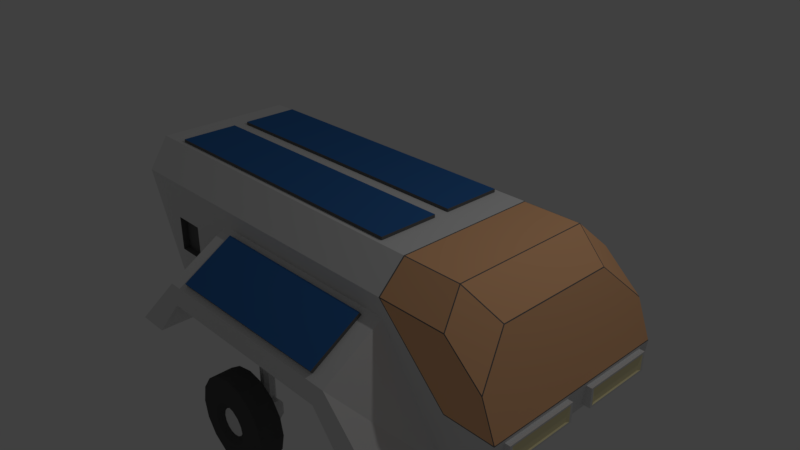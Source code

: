# Source: Rover.blend  (saved by Blender 2.79.0; exported with 4.5.12 LTS)
import bpy
from mathutils import Matrix  # noqa: F401  (used for matrix-valued properties, if any)

bpy.ops.wm.read_factory_settings(use_empty=True)
scene = bpy.context.scene
scene.name = 'Scene'

# ---- collections
col_collection_1 = bpy.data.collections.new('Collection 1'); scene.collection.children.link(col_collection_1)

# ---- materials (node trees are filled in below, after node groups)
mat_material = bpy.data.materials.new('Material')
mat_material.alpha_threshold = 0.0
mat_material.use_transparent_shadow = False
mat_material.roughness = 0.5
mat_material.line_color = (0.0, 0.0, 0.0, 1.0)
mat_material_001 = bpy.data.materials.new('Material.001')
mat_material_001.alpha_threshold = 0.0
mat_material_001.use_transparent_shadow = False
mat_material_001.diffuse_color = (1.0, 0.5432, 0.2789, 1.0)
mat_material_001.roughness = 0.5
mat_material_002 = bpy.data.materials.new('Material.002')
mat_material_002.alpha_threshold = 0.0
mat_material_002.use_transparent_shadow = False
mat_material_002.diffuse_color = (0.1523, 0.1523, 0.1523, 1.0)
mat_material_002.roughness = 0.5
mat_material_003 = bpy.data.materials.new('Material.003')
mat_material_003.alpha_threshold = 0.0
mat_material_003.use_transparent_shadow = False
mat_material_003.diffuse_color = (0.04006, 0.1595, 0.448, 1.0)
mat_material_003.roughness = 0.5
mat_material_004 = bpy.data.materials.new('Material.004')
mat_material_004.alpha_threshold = 0.0
mat_material_004.use_transparent_shadow = False
mat_material_004.diffuse_color = (1.0, 0.904, 0.529, 1.0)
mat_material_004.roughness = 0.5
mat_material_005 = bpy.data.materials.new('Material.005')
mat_material_005.alpha_threshold = 0.0
mat_material_005.use_transparent_shadow = False
mat_material_005.diffuse_color = (0.08353, 0.08353, 0.08353, 1.0)
mat_material_005.roughness = 0.5
mat_material_006 = bpy.data.materials.new('Material.006')
mat_material_006.alpha_threshold = 0.0
mat_material_006.use_transparent_shadow = False
mat_material_006.roughness = 0.5

# ---- material node trees

# ---- world
world_world = bpy.data.worlds.new('World'); scene.world = world_world
world_world.color = (0.05088, 0.05088, 0.05088)
world_world.use_sun_shadow = False
world_world.sun_shadow_jitter_overblur = 0.0
world_world.cycles.sampling_method = 'MANUAL'

# ---- cameras
cam_camera = bpy.data.cameras.new('Camera')
cam_camera.clip_end = 100.0
cam_camera.lens = 35.0
cam_camera.sensor_width = 32.0
cam_camera.sensor_height = 18.0
cam_camera.ortho_scale = 7.314
cam_camera.dof.focus_distance = 0.0
cam_camera.dof.aperture_fstop = 128.0

# ---- lights
light_lamp = bpy.data.lights.new('Lamp', 'POINT')
light_lamp.transmission_factor = 0.0
light_lamp.cutoff_distance = 30.0
light_lamp.energy = 100.0
light_lamp.shadow_buffer_clip_start = 1.001
light_lamp.shadow_soft_size = 0.1
light_lamp.shadow_maximum_resolution = 0.006
light_lamp.use_absolute_resolution = True

# ---- meshes
me_cube_004 = bpy.data.meshes.new('Cube.004')
me_cube_004.from_pydata([(0.0, -1.193, 0.0), (-0.7918, -0.7933, 1.814), (-0.6175, -1.193, 1.415), (-0.7228, -0.1588, 1.605), (-0.08337, -0.1204, 0.1911), (-0.7252, -0.1204, 1.662), (-0.05318, -1.193, -0.0232), (-0.845, -0.7933, 1.791), (-0.6707, -1.193, 1.392), (-0.08337, -1.087, 0.1911), (-0.7252, -0.7635, 1.662), (-0.5839, -1.087, 1.338), (-0.7918, 0.0, 1.814), (-0.845, 0.0, 1.791), (0.0, 0.0, 0.0), (-0.05318, 0.0, -0.0232), (-0.1289, -0.1588, 0.2438), (-0.1289, -1.054, 0.2438), (-0.7228, -0.7539, 1.605), (-0.5921, -1.054, 1.305), (-0.7228, -1.1, 1.309), (-0.8755, -0.7499, 1.659), (-0.1818, -1.1, 0.06944), (-0.8755, 0.0, 1.659), (-0.1818, 0.0, 0.06944)], [], [(14, 12, 5, 4), (7, 13, 23, 21), (16, 3, 18, 19, 17), (1, 2, 11, 10), (2, 8, 6, 0), (12, 13, 7, 1), (12, 1, 10, 5), (1, 7, 8, 2), (0, 14, 4, 9), (0, 6, 15, 14), (2, 0, 9, 11), (9, 4, 16, 17), (4, 5, 3, 16), (10, 11, 19, 18), (5, 10, 18, 3), (11, 9, 17, 19), (23, 24, 22, 20, 21), (8, 7, 21, 20), (13, 15, 24, 23), (15, 6, 22, 24), (6, 8, 20, 22)])
me_cube_004.polygons.foreach_set('material_index', [0, 0, 0, 0, 2, 2, 0, 2, 0, 2, 0, 0, 0, 0, 0, 0, 0, 0, 0, 0, 0])
me_cube_004.materials.append(mat_material)
me_cube_004.materials.append(mat_material_001)
me_cube_004.materials.append(mat_material_002)
me_cube_004.materials.append(mat_material_003)
me_cube_004.materials.append(mat_material_004)
me_cube_004.use_remesh_preserve_volume = False
me_cube_004.use_remesh_preserve_attributes = False
me_cube_004.use_mirror_vertex_groups = False
me_cube_004.update()
me_cylinder_002 = bpy.data.meshes.new('Cylinder.002')
me_cylinder_002.from_pydata([(3.735e-08, 0.1542, 0.5906), (3.735e-08, -0.1542, 0.5906), (0.226, 0.1542, 0.5457), (0.226, -0.1542, 0.5457), (0.4176, 0.1542, 0.4176), (0.4176, -0.1542, 0.4176), (0.5457, 0.1542, 0.226), (0.5457, -0.1542, 0.226), (0.5906, 0.1542, 3.602e-09), (0.5906, -0.1542, -6.681e-08), (0.5457, 0.1542, -0.226), (0.5457, -0.1542, -0.226), (0.4176, 0.1542, -0.4176), (0.4176, -0.1542, -0.4176), (0.226, 0.1542, -0.5457), (0.226, -0.1542, -0.5457), (1.265e-07, 0.1542, -0.5906), (1.265e-07, -0.1542, -0.5906), (-0.226, 0.1542, -0.5457), (-0.226, -0.1542, -0.5457), (-0.4176, 0.1542, -0.4176), (-0.4176, -0.1542, -0.4176), (-0.5457, 0.1542, -0.226), (-0.5457, -0.1542, -0.226), (-0.5906, 0.1542, 7.401e-08), (-0.5906, -0.1542, 3.602e-09), (-0.5457, 0.1542, 0.226), (-0.5457, -0.1542, 0.226), (-0.4176, 0.1542, 0.4176), (-0.4176, -0.1542, 0.4176), (-0.226, 0.1542, 0.5457), (-0.226, -0.1542, 0.5457), (5.731e-08, 0.1907, 0.4402), (0.1684, 0.1907, 0.4067), (0.1684, -0.1907, 0.4067), (5.287e-08, -0.1907, 0.4402), (0.3112, 0.1907, 0.3112), (0.3112, -0.1907, 0.3112), (0.4067, 0.1907, 0.1684), (0.4067, -0.1907, 0.1684), (0.4402, 0.1907, 3.734e-08), (0.4402, -0.1907, -5.658e-08), (0.4067, 0.1907, -0.1684), (0.4067, -0.1907, -0.1684), (0.3112, 0.1907, -0.3112), (0.3112, -0.1907, -0.3112), (0.1684, 0.1907, -0.4067), (0.1684, -0.1907, -0.4067), (1.238e-07, 0.1907, -0.4402), (1.193e-07, -0.1907, -0.4402), (-0.1684, 0.1907, -0.4067), (-0.1684, -0.1907, -0.4067), (-0.3112, 0.1907, -0.3112), (-0.3112, -0.1907, -0.3112), (-0.4067, 0.1907, -0.1684), (-0.4067, -0.1907, -0.1684), (-0.4402, 0.1907, 8.981e-08), (-0.4402, -0.1907, -4.108e-09), (-0.4067, 0.1907, 0.1684), (-0.4067, -0.1907, 0.1684), (-0.3112, 0.1907, 0.3112), (-0.3112, -0.1907, 0.3112), (-0.1684, 0.1907, 0.4067), (-0.1684, -0.1907, 0.4067), (6.734e-08, 0.1907, 0.2676), (0.1024, 0.1907, 0.2472), (0.1024, -0.1907, 0.2472), (7.158e-08, -0.1907, 0.2676), (0.1892, 0.1907, 0.1892), (0.1892, -0.1907, 0.1892), (0.2472, 0.1907, 0.1024), (0.2472, -0.1907, 0.1024), (0.2676, 0.1907, 5.337e-08), (0.2676, -0.1907, -2.855e-08), (0.2472, 0.1907, -0.1024), (0.2472, -0.1907, -0.1024), (0.1892, 0.1907, -0.1892), (0.1892, -0.1907, -0.1892), (0.1024, 0.1907, -0.2472), (0.1024, -0.1907, -0.2472), (1.077e-07, 0.1907, -0.2676), (1.12e-07, -0.1907, -0.2676), (-0.1024, 0.1907, -0.2472), (-0.1024, -0.1907, -0.2472), (-0.1892, 0.1907, -0.1892), (-0.1892, -0.1907, -0.1892), (-0.2472, 0.1907, -0.1024), (-0.2472, -0.1907, -0.1024), (-0.2676, 0.1907, 8.527e-08), (-0.2676, -0.1907, 3.346e-09), (-0.2472, 0.1907, 0.1024), (-0.2472, -0.1907, 0.1024), (-0.1892, 0.1907, 0.1892), (-0.1892, -0.1907, 0.1892), (-0.1024, 0.1907, 0.2472), (-0.1024, -0.1907, 0.2472), (7.536e-08, 0.1298, 0.1821), (0.06968, 0.1298, 0.1682), (0.06968, -0.1298, 0.1682), (7.824e-08, -0.1298, 0.1821), (0.1287, 0.1298, 0.1287), (0.1287, -0.1298, 0.1287), (0.1682, 0.1298, 0.06968), (0.1682, -0.1298, 0.06968), (0.1821, 0.1298, 5.15e-08), (0.1821, -0.1298, -4.251e-09), (0.1682, 0.1298, -0.06968), (0.1682, -0.1298, -0.06968), (0.1287, 0.1298, -0.1287), (0.1287, -0.1298, -0.1287), (0.06968, 0.1298, -0.1682), (0.06968, -0.1298, -0.1682), (1.029e-07, 0.1298, -0.1821), (1.057e-07, -0.1298, -0.1821), (-0.06968, 0.1298, -0.1682), (-0.06968, -0.1298, -0.1682), (-0.1287, 0.1298, -0.1287), (-0.1287, -0.1298, -0.1287), (-0.1682, 0.1298, -0.06968), (-0.1682, -0.1298, -0.06968), (-0.1821, 0.1298, 7.32e-08), (-0.1821, -0.1298, 1.745e-08), (-0.1682, 0.1298, 0.06968), (-0.1682, -0.1298, 0.06968), (-0.1287, 0.1298, 0.1287), (-0.1287, -0.1298, 0.1287), (-0.06968, 0.1298, 0.1682), (-0.06968, -0.1298, 0.1682)], [], [(0, 1, 3, 2), (2, 3, 5, 4), (4, 5, 7, 6), (6, 7, 9, 8), (8, 9, 11, 10), (10, 11, 13, 12), (12, 13, 15, 14), (14, 15, 17, 16), (16, 17, 19, 18), (18, 19, 21, 20), (20, 21, 23, 22), (22, 23, 25, 24), (24, 25, 27, 26), (26, 27, 29, 28), (20, 22, 54, 52), (28, 29, 31, 30), (30, 31, 1, 0), (2, 4, 36, 33), (42, 44, 76, 74), (57, 55, 87, 89), (5, 3, 34, 37), (23, 21, 53, 55), (12, 14, 46, 44), (30, 0, 32, 62), (15, 13, 45, 47), (1, 31, 63, 35), (4, 6, 38, 36), (22, 24, 56, 54), (7, 5, 37, 39), (25, 23, 55, 57), (14, 16, 48, 46), (17, 15, 47, 49), (6, 8, 40, 38), (24, 26, 58, 56), (9, 7, 39, 41), (27, 25, 57, 59), (16, 18, 50, 48), (19, 17, 49, 51), (8, 10, 42, 40), (26, 28, 60, 58), (0, 2, 33, 32), (11, 9, 41, 43), (29, 27, 59, 61), (3, 1, 35, 34), (18, 20, 52, 50), (21, 19, 51, 53), (10, 12, 44, 42), (28, 30, 62, 60), (13, 11, 43, 45), (31, 29, 61, 63), (79, 77, 109, 111), (90, 92, 124, 122), (56, 58, 90, 88), (45, 43, 75, 77), (59, 57, 89, 91), (44, 46, 78, 76), (58, 60, 92, 90), (47, 45, 77, 79), (32, 33, 65, 64), (61, 59, 91, 93), (46, 48, 80, 78), (34, 35, 67, 66), (60, 62, 94, 92), (49, 47, 79, 81), (33, 36, 68, 65), (63, 61, 93, 95), (48, 50, 82, 80), (37, 34, 66, 69), (62, 32, 64, 94), (51, 49, 81, 83), (36, 38, 70, 68), (35, 63, 95, 67), (50, 52, 84, 82), (39, 37, 69, 71), (53, 51, 83, 85), (38, 40, 72, 70), (52, 54, 86, 84), (41, 39, 71, 73), (55, 53, 85, 87), (40, 42, 74, 72), (54, 56, 88, 86), (43, 41, 73, 75), (98, 99, 127, 125, 123, 121, 119, 117, 115, 113, 111, 109, 107, 105, 103, 101), (96, 97, 100, 102, 104, 106, 108, 110, 112, 114, 116, 118, 120, 122, 124, 126), (64, 65, 97, 96), (93, 91, 123, 125), (78, 80, 112, 110), (66, 67, 99, 98), (92, 94, 126, 124), (81, 79, 111, 113), (65, 68, 100, 97), (95, 93, 125, 127), (80, 82, 114, 112), (69, 66, 98, 101), (94, 64, 96, 126), (83, 81, 113, 115), (68, 70, 102, 100), (67, 95, 127, 99), (82, 84, 116, 114), (71, 69, 101, 103), (85, 83, 115, 117), (70, 72, 104, 102), (84, 86, 118, 116), (73, 71, 103, 105), (87, 85, 117, 119), (72, 74, 106, 104), (86, 88, 120, 118), (75, 73, 105, 107), (89, 87, 119, 121), (74, 76, 108, 106), (88, 90, 122, 120), (77, 75, 107, 109), (91, 89, 121, 123), (76, 78, 110, 108)])
me_cylinder_002.polygons.foreach_set('material_index', [0, 0, 0, 0, 0, 0, 0, 0, 0, 0, 0, 0, 0, 0, 0, 0, 0, 0, 0, 0, 0, 0, 0, 0, 0, 0, 0, 0, 0, 0, 0, 0, 0, 0, 0, 0, 0, 0, 0, 0, 0, 0, 0, 0, 0, 0, 0, 0, 0, 0, 0, 0, 0, 0, 0, 0, 0, 0, 0, 0, 0, 0, 0, 0, 0, 0, 0, 0, 0, 0, 0, 0, 0, 0, 0, 0, 0, 0, 0, 0, 0, 0, 1, 1, 0, 0, 0, 0, 0, 0, 0, 0, 0, 0, 0, 0, 0, 0, 0, 0, 0, 0, 0, 0, 0, 0, 0, 0, 0, 0, 0, 0, 0, 0])
me_cylinder_002.materials.append(mat_material_005)
me_cylinder_002.materials.append(mat_material_006)
me_cylinder_002.use_remesh_preserve_volume = False
me_cylinder_002.use_remesh_preserve_attributes = False
me_cylinder_002.use_mirror_vertex_groups = False
me_cylinder_002.update()
me_cube_003 = bpy.data.meshes.new('Cube.003')
me_cube_003.from_pydata([(0.1728, -0.1087, -0.1493), (0.1728, -0.1087, 0.1348), (0.1728, -0.3954, -0.1493), (0.1728, -0.3954, 0.1348), (-0.1728, -0.1087, -0.1493), (-0.1728, -0.1087, 0.1348), (-0.1728, -0.3954, -0.1493), (-0.1728, -0.3954, 0.1348), (0.1728, 0.01213, -0.1493), (-0.0864, -0.1087, -0.1493), (0.0864, -0.1087, -0.1493), (0.1728, 0.01213, 0.1348), (0.0864, -0.1087, 0.1348), (-0.0864, -0.1087, 0.1348), (-0.1728, 0.01213, 0.1348), (-0.1728, 0.01213, -0.1493), (-0.0864, 0.01213, -0.1493), (0.0864, 0.01213, 0.1348), (-0.0864, 0.01213, 0.1348), (0.0864, 0.01213, -0.1493), (0.1728, 0.06855, -0.0864), (0.1728, 0.06855, 0.07195), (-0.1728, 0.06855, 0.07195), (-0.1728, 0.06855, -0.0864), (-0.0864, 0.06855, -0.0864), (0.0864, 0.06855, 0.07195), (-0.0864, 0.06855, 0.07195), (0.0864, 0.06855, -0.0864)], [], [(0, 1, 3, 2), (2, 3, 7, 6), (6, 7, 5, 4), (4, 5, 14, 15), (2, 6, 4, 9, 10, 0), (7, 3, 1, 12, 13, 5), (12, 1, 11, 17), (9, 13, 12, 10), (16, 15, 23, 24), (18, 16, 24, 26), (0, 10, 19, 8), (13, 9, 16, 18), (1, 0, 8, 11), (9, 4, 15, 16), (5, 13, 18, 14), (10, 12, 17, 19), (27, 25, 21, 20), (23, 22, 26, 24), (11, 8, 20, 21), (14, 18, 26, 22), (8, 19, 27, 20), (17, 11, 21, 25), (15, 14, 22, 23), (19, 17, 25, 27)])
me_cube_003.use_remesh_preserve_volume = False
me_cube_003.use_remesh_preserve_attributes = False
me_cube_003.use_mirror_vertex_groups = False
me_cube_003.update()
me_cube_002 = bpy.data.meshes.new('Cube.002')
me_cube_002.from_pydata([(-0.03564, -0.07909, -0.8622), (-0.07909, -0.03564, -0.8622), (-0.07909, -0.03564, 0.07909), (-0.03564, -0.07909, 0.07909), (-0.07909, 0.03564, -0.8622), (-0.03564, 0.07909, -0.8622), (-0.03564, 0.07909, 0.07909), (-0.07909, 0.03564, 0.07909), (0.07909, -0.03564, -0.8622), (0.03564, -0.07909, -0.8622), (0.03564, -0.07909, 0.07909), (0.07909, -0.03564, 0.07909), (0.03564, 0.07909, -0.8622), (0.07909, 0.03564, -0.8622), (0.07909, 0.03564, 0.07909), (0.03564, 0.07909, 0.07909)], [], [(9, 10, 3, 0), (13, 14, 11, 8), (14, 15, 6, 7, 2, 3, 10, 11), (1, 2, 7, 4), (5, 6, 15, 12), (0, 3, 2, 1), (6, 5, 4, 7), (14, 13, 12, 15), (10, 9, 8, 11), (4, 5, 12, 13, 8, 9, 0, 1)])
me_cube_002.use_remesh_preserve_volume = False
me_cube_002.use_remesh_preserve_attributes = False
me_cube_002.use_mirror_vertex_groups = False
me_cube_002.update()
me_cube_001 = bpy.data.meshes.new('Cube.001')
me_cube_001.from_pydata([(-0.1728, -0.02029, -0.1493), (-0.1728, -0.02029, 0.1348), (-0.1728, 0.2664, -0.1493), (-0.1728, 0.2664, 0.1348), (0.1728, -0.02029, -0.1493), (0.1728, -0.02029, 0.1348), (0.1728, 0.2664, -0.1493), (0.1728, 0.2664, 0.1348), (-0.1728, -0.1411, -0.1493), (0.0864, -0.02029, -0.1493), (-0.0864, -0.02029, -0.1493), (-0.1728, -0.1411, 0.1348), (-0.0864, -0.02029, 0.1348), (0.0864, -0.02029, 0.1348), (0.1728, -0.1411, 0.1348), (0.1728, -0.1411, -0.1493), (0.0864, -0.1411, -0.1493), (-0.0864, -0.1411, 0.1348), (0.0864, -0.1411, 0.1348), (-0.0864, -0.1411, -0.1493), (-0.1728, -0.1975, -0.0864), (-0.1728, -0.1975, 0.07195), (0.1728, -0.1975, 0.07195), (0.1728, -0.1975, -0.0864), (0.0864, -0.1975, -0.0864), (-0.0864, -0.1975, 0.07195), (0.0864, -0.1975, 0.07195), (-0.0864, -0.1975, -0.0864)], [], [(0, 1, 3, 2), (2, 3, 7, 6), (6, 7, 5, 4), (4, 5, 14, 15), (2, 6, 4, 9, 10, 0), (7, 3, 1, 12, 13, 5), (12, 1, 11, 17), (9, 13, 12, 10), (16, 15, 23, 24), (18, 16, 24, 26), (0, 10, 19, 8), (13, 9, 16, 18), (1, 0, 8, 11), (9, 4, 15, 16), (5, 13, 18, 14), (10, 12, 17, 19), (27, 25, 21, 20), (23, 22, 26, 24), (11, 8, 20, 21), (14, 18, 26, 22), (8, 19, 27, 20), (17, 11, 21, 25), (15, 14, 22, 23), (19, 17, 25, 27)])
me_cube_001.use_remesh_preserve_volume = False
me_cube_001.use_remesh_preserve_attributes = False
me_cube_001.use_mirror_vertex_groups = False
me_cube_001.update()
me_cube = bpy.data.meshes.new('Cube')
me_cube.from_pydata([(-2.295, -1.338, -1.0), (1.593, -1.188, -0.9037), (1.595, -1.188, 0.4919), (1.596, -0.7759, 0.9037), (-3.011, -1.338, 0.6411), (-3.167, -0.9791, 1.0), (-3.141, -0.9852, 0.9396), (-3.029, -1.244, 0.6825), (3.047, -1.338, -1.0), (3.275, -1.338, -0.6709), (1.596, 2.98e-07, 0.9037), (-3.167, 2.384e-07, 1.0), (-2.295, 4.768e-07, -1.0), (1.593, 4.768e-07, -0.9037), (3.047, 0.0, -1.0), (3.275, -1.192e-07, -0.6709), (2.633, -1.338, -1.0), (-2.123, -1.338, -1.0), (-1.219, -1.338, 0.4123), (1.729, -1.338, 0.4123), (2.633, -2.16, -1.0), (-2.123, -2.16, -1.0), (-1.219, -2.16, -0.09448), (1.729, -2.16, -0.09448), (1.543, -1.49, -0.3839), (-1.159, -1.49, -0.3839), (-1.68, -1.49, -1.0), (2.065, -1.49, -1.0), (2.065, -2.16, -1.0), (-1.68, -2.16, -1.0), (-1.159, -2.16, -0.3839), (1.543, -2.16, -0.3839), (-1.737, -1.338, -1.0), (2.246, -1.338, -1.0), (3.316, -1.331, -0.308), (3.308, -1.338, -0.3076), (3.317, -1.338, -0.321), (3.316, -2.413e-07, -0.308), (3.317, -2.362e-07, -0.321), (2.943, -0.8294, 0.6775), (2.935, -0.8271, 0.6875), (2.936, -0.8392, 0.6827), (2.482, -0.9703, 0.9962), (2.47, -0.9723, 1.0), (2.472, -0.9838, 0.9952), (2.484, -0.9822, 0.9909), (3.126, -1.338, 0.1741), (3.133, -1.331, 0.1756), (3.123, -1.332, 0.19), (2.61, -1.338, 0.6343), (2.617, -1.332, 0.6412), (2.604, -1.333, 0.6458), (2.47, -7.716e-07, 1.0), (2.482, -7.719e-07, 0.9962), (2.935, -6.92e-07, 0.6875), (2.943, -6.882e-07, 0.6775), (1.689, -1.333, 0.6458), (1.673, -1.338, 0.6411), (1.699, -1.338, 0.6343), (1.689, -0.9723, 1.0), (1.673, -0.9791, 1.0), (1.689, -0.9838, 0.9952), (2.635, -1.338, -0.321), (2.641, -1.338, -0.3076), (1.673, -6.289e-07, 1.0), (1.689, -6.318e-07, 1.0), (-2.332, -1.188, -0.9037), (-2.335, -1.193, -0.9068), (-3.127, -0.7933, 0.9076), (-3.121, -0.7759, 0.9037), (-2.941, -1.188, 0.4919), (-2.953, -1.193, 0.5083), (-3.121, 2.98e-07, 0.9037), (-3.127, 2.956e-07, 0.9076), (-2.335, 4.768e-07, -0.9068), (-2.332, 4.768e-07, -0.9037), (-2.364, -1.338, -0.3533), (-2.364, -1.338, 0.136), (-1.919, -1.338, 0.136), (-1.919, -1.338, -0.3533), (-2.364, -1.338, -0.3647), (-2.364, -1.238, -0.3533), (-2.364, -1.238, 0.136), (-1.919, -1.238, 0.136), (-1.919, -1.238, -0.3533), (-2.364, -1.238, -0.3647), (-0.9678, -1.408, 0.3691), (1.478, -1.408, 0.3691), (-0.9678, -2.09, -0.05131), (1.478, -2.09, -0.05131), (-0.9678, -1.433, 0.4101), (1.478, -1.433, 0.4101), (-0.9678, -2.116, -0.01025), (1.478, -2.116, -0.01025), (-2.76, -0.1047, 1.0), (-2.76, -0.9191, 1.0), (1.266, -0.1047, 1.0), (1.266, -0.9191, 1.0), (-2.76, -0.1047, 1.043), (-2.76, -0.9191, 1.043), (1.266, -0.1047, 1.043), (1.266, -0.9191, 1.043), (3.28, -1.172, -0.6276), (3.28, -0.1657, -0.6276), (3.312, -1.172, -0.3643), (3.312, -0.1657, -0.3643), (3.382, -1.172, -0.6276), (3.382, -0.1657, -0.6276), (3.382, -1.172, -0.3643), (3.382, -0.1657, -0.3643), (3.382, -1.136, -0.6057), (3.382, -0.2021, -0.6057), (3.382, -1.136, -0.3862), (3.382, -0.2021, -0.3862), (3.367, -1.088, -0.5946), (3.367, -0.2496, -0.5946), (3.367, -1.088, -0.3974), (3.367, -0.2496, -0.3974), (-1.861, -1.193, -1.159), (-2.014, -1.193, -1.159), (-2.014, 0.0, -1.159), (2.754, -1.193, -1.159), (2.754, 0.0, -1.159), (2.384, -1.193, -1.159), (-1.516, -1.193, -1.159), (2.039, -1.193, -1.159), (1.595, 0.0, 0.6559), (1.593, -0.5989, -0.9037), (1.595, -0.5993, 0.5235), (1.595, -0.4669, 0.6559), (1.768, -0.07136, 0.5736), (1.768, -0.4248, 0.5736), (1.768, -0.5008, 0.4976), (1.767, -0.5007, 0.304), (1.767, -0.07135, 0.304), (1.693, 3.698e-08, -0.9039), (1.701, 8.218e-15, -0.8955), (1.704, -0.007315, 0.6473), (1.695, 0.0, 0.6558), (1.704, 0.0, 0.6473), (1.704, -0.001673, 0.6475), (1.693, -0.5989, -0.9039), (1.701, -0.59, -0.8955), (1.695, -0.5993, 0.5233), (1.703, -0.5904, 0.521), (1.695, -0.4669, 0.6558), (1.704, -0.4641, 0.6473), (1.704, -0.06581, 0.5801), (1.71, -0.07136, 0.5737), (1.71, -0.4248, 0.5737), (1.704, -0.4269, 0.5801), (1.709, -0.5008, 0.4977), (1.703, -0.5071, 0.4993), (1.709, -0.5007, 0.3041), (1.703, -0.5067, 0.2982), (1.709, -0.07135, 0.3041), (1.703, -0.0658, 0.2982), (1.596, 0.0, 0.8833), (1.595, 0.0, 0.6974), (1.596, -0.4456, 0.8833), (1.595, -0.4929, 0.8359), (1.595, -0.4929, 0.7391), (1.595, -0.4512, 0.6974), (1.575, 0.0, 0.8834), (1.575, 0.0, 0.6975), (1.575, -0.4455, 0.8834), (1.575, -0.4929, 0.836), (1.575, -0.4929, 0.7392), (1.575, -0.4512, 0.6975), (1.564, 0.0, 0.8572), (1.564, 0.0, 0.7232), (1.564, -0.4285, 0.8572), (1.564, -0.4626, 0.8231), (1.564, -0.4626, 0.7532), (1.564, -0.4326, 0.7232), (1.564, 0.0, 0.8518), (1.564, 0.0, 0.7285), (1.564, -0.4264, 0.8518), (1.564, -0.4578, 0.8204), (1.564, -0.4578, 0.7561), (1.564, -0.4302, 0.7285), (1.576, 0.0, 0.8518), (1.575, 0.0, 0.7285), (1.575, -0.4264, 0.8518), (1.575, -0.4578, 0.8204), (1.575, -0.4578, 0.7561), (1.575, -0.4302, 0.7285)], [], [(48, 41, 45, 50), (75, 66, 1, 127, 13), (16, 33, 125, 123), (4, 7, 71, 67, 0), (66, 70, 2, 1), (11, 73, 68, 6, 5), (71, 7, 6, 68), (2, 70, 69, 3), (69, 72, 10, 3), (4, 5, 6, 7), (57, 60, 5, 4), (52, 65, 59, 43), (58, 63, 35, 46, 49), (15, 9, 8, 14), (1, 2, 3, 10, 157, 159, 160, 161, 162, 158, 126, 129, 128, 127), (20, 23, 22, 21, 29, 30, 31, 28), (16, 19, 23, 20), (18, 17, 21, 22), (22, 23, 89, 88), (16, 20, 28, 27, 33), (30, 29, 26, 25), (27, 24, 25, 26), (28, 31, 24, 27), (31, 30, 25, 24), (17, 32, 26, 29, 21), (26, 32, 33, 27), (53, 42, 40, 54), (44, 61, 56, 51), (9, 15, 103, 102), (8, 9, 36, 62, 57, 4, 77, 78, 79, 18, 19, 16), (64, 11, 94, 96), (34, 35, 36), (39, 40, 41), (42, 43, 44, 45), (46, 47, 48), (49, 50, 51), (56, 57, 58), (59, 60, 61), (37, 34, 36, 38), (49, 46, 48, 50), (47, 39, 41, 48), (40, 42, 45, 41), (44, 51, 50, 45), (52, 43, 42, 53), (39, 55, 54, 40), (46, 35, 34, 47), (58, 49, 51, 56), (43, 59, 61, 44), (35, 63, 62, 36), (63, 58, 57, 62), (56, 61, 60, 57), (59, 65, 64, 60), (37, 55, 39, 47, 34), (69, 70, 71, 68), (67, 71, 70, 66), (68, 73, 72, 69), (66, 75, 74, 67), (12, 0, 67, 74), (81, 84, 83, 82), (18, 79, 76, 80, 4, 0, 17), (80, 76, 77, 4), (79, 78, 83, 84), (77, 76, 81, 82), (76, 79, 84, 81), (78, 77, 82, 83), (76, 80, 85, 81), (89, 87, 91, 93), (19, 18, 86, 87), (18, 22, 88, 86), (23, 19, 87, 89), (91, 90, 92, 93), (87, 86, 90, 91), (86, 88, 92, 90), (88, 89, 93, 92), (97, 96, 100, 101), (60, 64, 96, 97), (5, 60, 97, 95), (11, 5, 95, 94), (101, 100, 98, 99), (95, 97, 101, 99), (94, 95, 99, 98), (96, 94, 98, 100), (104, 102, 106, 108), (15, 38, 105, 103), (38, 36, 104, 105), (36, 9, 102, 104), (107, 109, 113, 111), (105, 104, 108, 109), (103, 105, 109, 107), (102, 103, 107, 106), (111, 113, 117, 115), (106, 107, 111, 110), (108, 106, 110, 112), (109, 108, 112, 113), (117, 116, 114, 115), (110, 111, 115, 114), (112, 110, 114, 116), (113, 112, 116, 117), (122, 121, 123, 125, 124, 118, 119, 120), (32, 17, 118, 124), (14, 8, 121, 122), (33, 32, 124, 125), (0, 12, 120, 119), (17, 0, 119, 118), (8, 16, 123, 121), (12, 14, 122, 120), (129, 126, 138, 145), (155, 153, 133, 134), (147, 150, 152, 144, 146, 137), (128, 129, 145, 143), (148, 155, 134, 130), (127, 128, 143, 141), (137, 140, 156, 147), (131, 130, 134, 133, 132), (153, 151, 132, 133), (151, 149, 131, 132), (142, 144, 152, 154, 156, 140, 139, 136), (137, 138, 139, 140), (142, 136, 135, 141), (141, 143, 144, 142), (143, 145, 146, 144), (145, 138, 137, 146), (13, 127, 141, 135), (148, 149, 150, 147), (149, 151, 152, 150), (151, 153, 154, 152), (153, 155, 156, 154), (155, 148, 147, 156), (149, 148, 130, 131), (168, 167, 173, 174), (158, 162, 168, 164), (161, 160, 166, 167), (159, 157, 163, 165), (162, 161, 167, 168), (160, 159, 165, 166), (174, 173, 179, 180), (166, 165, 171, 172), (164, 168, 174, 170), (167, 166, 172, 173), (165, 163, 169, 171), (180, 179, 185, 186), (172, 171, 177, 178), (170, 174, 180, 176), (173, 172, 178, 179), (171, 169, 175, 177), (182, 186, 185, 184, 183, 181), (178, 177, 183, 184), (176, 180, 186, 182), (179, 178, 184, 185), (177, 175, 181, 183)])
me_cube.polygons.foreach_set('material_index', [1, 0, 0, 0, 0, 0, 0, 0, 0, 0, 0, 1, 1, 0, 0, 0, 0, 0, 0, 0, 0, 0, 0, 0, 0, 0, 1, 1, 0, 0, 0, 2, 2, 2, 2, 2, 2, 2, 2, 2, 2, 2, 2, 2, 2, 2, 2, 2, 2, 2, 2, 2, 1, 2, 2, 2, 2, 0, 2, 0, 0, 2, 2, 2, 2, 0, 2, 0, 0, 0, 3, 2, 2, 2, 2, 0, 0, 0, 3, 2, 2, 2, 0, 0, 0, 0, 0, 0, 0, 0, 4, 0, 0, 0, 4, 4, 4, 4, 0, 0, 0, 0, 0, 0, 0, 0, 0, 0, 0, 0, 0, 0, 0, 1, 0, 0, 0, 2, 2, 2, 2, 2, 0, 2, 2, 2, 2, 2, 0, 0, 0, 0, 0, 0, 0, 0, 0, 0, 0, 0, 0, 0, 0, 0, 0, 0, 0, 0, 0, 0])
me_cube.materials.append(mat_material)
me_cube.materials.append(mat_material_001)
me_cube.materials.append(mat_material_002)
me_cube.materials.append(mat_material_003)
me_cube.materials.append(mat_material_004)
me_cube.use_remesh_preserve_volume = False
me_cube.use_remesh_preserve_attributes = False
me_cube.use_mirror_vertex_groups = False
me_cube.update()

# ---- objects
ob_cube_004 = bpy.data.objects.new('Cube.004', me_cube_004)
ob_cylinder = bpy.data.objects.new('Cylinder', me_cylinder_002)
ob_cube_003 = bpy.data.objects.new('Cube.003', me_cube_003)
ob_cube_002 = bpy.data.objects.new('Cube.002', me_cube_002)
ob_cube_001 = bpy.data.objects.new('Cube.001', me_cube_001)
ob_cube = bpy.data.objects.new('Cube', me_cube)
ob_lamp = bpy.data.objects.new('Lamp', light_lamp)
ob_camera = bpy.data.objects.new('Camera', cam_camera)

# ---- transforms, parenting, visibility, modifiers, constraints
ob_cube_004.location = (-2.335, 0.0, -0.9068)
ob_cube_004.lock_rotations_4d = False
ob_cube_004.empty_display_type = 'ARROWS'
ob_cube_004.lineart.crease_threshold = 0.0
_m = ob_cube_004.modifiers.new('Mirror', 'MIRROR')
_m.use_axis = (False, True, False)
_m.use_clip = True
ob_cylinder.location = (0.2037, -2.195, -1.304)
ob_cylinder.lineart.crease_threshold = 0.0
ob_cube_003.location = (0.2037, -1.805, -1.304)
ob_cube_003.lineart.crease_threshold = 0.0
ob_cube_002.location = (0.2037, -1.813, -0.5118)
ob_cube_002.lineart.crease_threshold = 0.0
ob_cube_001.location = (0.2037, -1.714, -0.5118)
ob_cube_001.lineart.crease_threshold = 0.0
ob_cube.location = (0.0, 0.0, 0.0)
ob_cube.lock_rotations_4d = False
ob_cube.empty_display_type = 'ARROWS'
ob_cube.lineart.crease_threshold = 0.0
_m = ob_cube.modifiers.new('Mirror', 'MIRROR')
_m.use_axis = (False, True, False)
_m.use_clip = True
ob_lamp.location = (4.076, 1.005, 5.904)
ob_lamp.rotation_euler = (0.6503, 0.05522, 1.866)
ob_lamp.lock_rotations_4d = False
ob_lamp.empty_display_type = 'ARROWS'
ob_lamp.color = (0.0, 0.0, 0.0, 0.0)
ob_lamp.lineart.crease_threshold = 0.0
ob_camera.location = (7.481, -6.508, 5.344)
ob_camera.rotation_euler = (1.109, 0.0, 0.8149)
ob_camera.lock_rotations_4d = False
ob_camera.empty_display_type = 'ARROWS'
ob_camera.color = (0.0, 0.0, 0.0, 0.0)
ob_camera.display_type = 'WIRE'
ob_camera.lineart.crease_threshold = 0.0

# ---- collection membership
col_collection_1.objects.link(ob_cube_004)
col_collection_1.objects.link(ob_cylinder)
col_collection_1.objects.link(ob_cube_003)
col_collection_1.objects.link(ob_cube_002)
col_collection_1.objects.link(ob_cube_001)
col_collection_1.objects.link(ob_cube)
col_collection_1.objects.link(ob_lamp)
col_collection_1.objects.link(ob_camera)

# ---- scene / render settings (as saved in the file)
scene.camera = ob_camera
scene.frame_start = 1; scene.frame_end = 250; scene.frame_set(1)
scene.render.engine = 'BLENDER_EEVEE_NEXT'
scene.render.resolution_percentage = 50
scene.render.dither_intensity = 0.0
scene.cycles.use_denoising = False
scene.cycles.samples = 128
scene.cycles.sampling_pattern = 'TABULATED_SOBOL'
scene.cycles.use_adaptive_sampling = False
scene.cycles.use_light_tree = False
scene.cycles.blur_glossy = 0.0
scene.cycles.sample_clamp_indirect = 0.0
scene.view_settings.view_transform = 'Standard'
bpy.context.view_layer.update()
